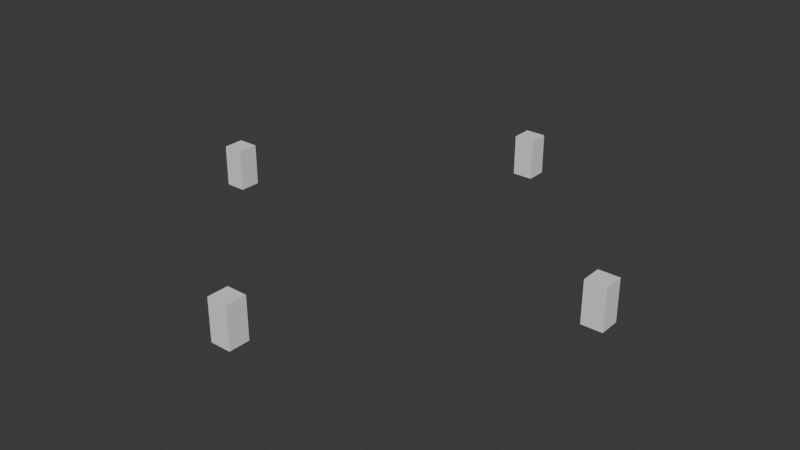 # Source: armature_with_empty_objects.blend  (saved by Blender 4.5.90; exported with 4.5.12 LTS)
import bpy
from mathutils import Matrix  # noqa: F401  (used for matrix-valued properties, if any)

bpy.ops.wm.read_factory_settings(use_empty=True)
scene = bpy.context.scene
scene.name = 'Scene'

# ---- collections
col_collection = bpy.data.collections.new('Collection'); scene.collection.children.link(col_collection)

# ---- world
world_world = bpy.data.worlds.new('World'); scene.world = world_world
world_world.use_nodes = True; world_world.node_tree.nodes.clear()
_N = world_world.node_tree.nodes; _L = world_world.node_tree.links
n0 = _N.new('ShaderNodeOutputWorld'); n0.name = 'World Output'; n0.location = (200, 100)
n1 = _N.new('ShaderNodeBackground'); n1.name = 'Background'; n1.location = (-200, 100)
n1.inputs[0].default_value = (0.05088, 0.05088, 0.05088, 1.0)
_L.new(n1.outputs[0], n0.inputs[0])
n0.is_active_output = True
world_world.color = (0.05088, 0.05088, 0.05088)
world_world.sun_shadow_jitter_overblur = 0.0

# ---- meshes
me_cube_001 = bpy.data.meshes.new('Cube.001')
me_cube_001.from_pydata([(-1.0, -1.0, -1.0), (-1.0, -1.0, 1.0), (-1.0, 1.0, -1.0), (-1.0, 1.0, 1.0), (1.0, -1.0, -1.0), (1.0, -1.0, 1.0), (1.0, 1.0, -1.0), (1.0, 1.0, 1.0)], [], [(0, 1, 3, 2), (2, 3, 7, 6), (6, 7, 5, 4), (4, 5, 1, 0), (2, 6, 4, 0), (7, 3, 1, 5)])
_uv = me_cube_001.uv_layers.new(name='UVMap')
_uv.uv.foreach_set('vector', [0.375, 0.0, 0.625, 0.0, 0.625, 0.25, 0.375, 0.25, 0.375, 0.25, 0.625, 0.25, 0.625, 0.5, 0.375, 0.5, 0.375, 0.5, 0.625, 0.5, 0.625, 0.75, 0.375, 0.75, 0.375, 0.75, 0.625, 0.75, 0.625, 1.0, 0.375, 1.0, 0.125, 0.5, 0.375, 0.5, 0.375, 0.75, 0.125, 0.75, 0.625, 0.5, 0.875, 0.5, 0.875, 0.75, 0.625, 0.75])
me_cube_001.update()
me_cube_002 = bpy.data.meshes.new('Cube.002')
me_cube_002.from_pydata([(-1.0, -1.0, -1.0), (-1.0, -1.0, 1.0), (-1.0, 1.0, -1.0), (-1.0, 1.0, 1.0), (1.0, -1.0, -1.0), (1.0, -1.0, 1.0), (1.0, 1.0, -1.0), (1.0, 1.0, 1.0)], [], [(0, 1, 3, 2), (2, 3, 7, 6), (6, 7, 5, 4), (4, 5, 1, 0), (2, 6, 4, 0), (7, 3, 1, 5)])
_uv = me_cube_002.uv_layers.new(name='UVMap')
_uv.uv.foreach_set('vector', [0.375, 0.0, 0.625, 0.0, 0.625, 0.25, 0.375, 0.25, 0.375, 0.25, 0.625, 0.25, 0.625, 0.5, 0.375, 0.5, 0.375, 0.5, 0.625, 0.5, 0.625, 0.75, 0.375, 0.75, 0.375, 0.75, 0.625, 0.75, 0.625, 1.0, 0.375, 1.0, 0.125, 0.5, 0.375, 0.5, 0.375, 0.75, 0.125, 0.75, 0.625, 0.5, 0.875, 0.5, 0.875, 0.75, 0.625, 0.75])
me_cube_002.update()
me_cube_005 = bpy.data.meshes.new('Cube.005')
me_cube_005.from_pydata([(-1.0, -1.0, -1.0), (-1.0, -1.0, 1.0), (-1.0, 1.0, -1.0), (-1.0, 1.0, 1.0), (1.0, -1.0, -1.0), (1.0, -1.0, 1.0), (1.0, 1.0, -1.0), (1.0, 1.0, 1.0)], [], [(0, 1, 3, 2), (2, 3, 7, 6), (6, 7, 5, 4), (4, 5, 1, 0), (2, 6, 4, 0), (7, 3, 1, 5)])
_uv = me_cube_005.uv_layers.new(name='UVMap')
_uv.uv.foreach_set('vector', [0.375, 0.0, 0.625, 0.0, 0.625, 0.25, 0.375, 0.25, 0.375, 0.25, 0.625, 0.25, 0.625, 0.5, 0.375, 0.5, 0.375, 0.5, 0.625, 0.5, 0.625, 0.75, 0.375, 0.75, 0.375, 0.75, 0.625, 0.75, 0.625, 1.0, 0.375, 1.0, 0.125, 0.5, 0.375, 0.5, 0.375, 0.75, 0.125, 0.75, 0.625, 0.5, 0.875, 0.5, 0.875, 0.75, 0.625, 0.75])
me_cube_005.update()
me_cube_006 = bpy.data.meshes.new('Cube.006')
me_cube_006.from_pydata([(-1.0, -1.0, -1.0), (-1.0, -1.0, 1.0), (-1.0, 1.0, -1.0), (-1.0, 1.0, 1.0), (1.0, -1.0, -1.0), (1.0, -1.0, 1.0), (1.0, 1.0, -1.0), (1.0, 1.0, 1.0)], [], [(0, 1, 3, 2), (2, 3, 7, 6), (6, 7, 5, 4), (4, 5, 1, 0), (2, 6, 4, 0), (7, 3, 1, 5)])
_uv = me_cube_006.uv_layers.new(name='UVMap')
_uv.uv.foreach_set('vector', [0.375, 0.0, 0.625, 0.0, 0.625, 0.25, 0.375, 0.25, 0.375, 0.25, 0.625, 0.25, 0.625, 0.5, 0.375, 0.5, 0.375, 0.5, 0.625, 0.5, 0.625, 0.75, 0.375, 0.75, 0.375, 0.75, 0.625, 0.75, 0.625, 1.0, 0.375, 1.0, 0.125, 0.5, 0.375, 0.5, 0.375, 0.75, 0.125, 0.75, 0.625, 0.5, 0.875, 0.5, 0.875, 0.75, 0.625, 0.75])
me_cube_006.update()
arm_armature = bpy.data.armatures.new('Armature')  # bones are not reproduced
arm_armature_011 = bpy.data.armatures.new('Armature.011')  # bones are not reproduced
arm_armature_014 = bpy.data.armatures.new('Armature.014')  # bones are not reproduced
arm_armature_015 = bpy.data.armatures.new('Armature.015')  # bones are not reproduced

# ---- objects
ob_armature = bpy.data.objects.new('Armature', arm_armature)
ob_cube = bpy.data.objects.new('Cube', me_cube_001)
ob_armature_001 = bpy.data.objects.new('Armature.001', arm_armature_011)
ob_cube_001 = bpy.data.objects.new('Cube.001', me_cube_002)
ob_armature_002 = bpy.data.objects.new('Armature.002', arm_armature_014)
ob_cube_002 = bpy.data.objects.new('Cube.002', me_cube_005)
ob_armature_003 = bpy.data.objects.new('Armature.003', arm_armature_015)
ob_cube_003 = bpy.data.objects.new('Cube.003', me_cube_006)
ob_bodycontroller = bpy.data.objects.new('BodyController', None)

# ---- transforms, parenting, visibility, modifiers, constraints
ob_armature.location = (0.0, 0.0, 0.0)
ob_cube.location = (-5.662e-07, 10.0, 0.0)
ob_cube.scale = (0.5, 0.5, 1.0)
ob_armature_001.location = (0.0, 0.0, 0.0)
ob_armature_001.rotation_euler = (0.0, -0.0, -1.571)
ob_cube_001.location = (10.0, 1.194e-06, 0.0)
ob_cube_001.rotation_euler = (0.0, -0.0, -1.571)
ob_cube_001.scale = (0.5, 0.5, 1.0)
ob_armature_002.location = (0.0, 0.0, 0.0)
ob_armature_002.rotation_euler = (0.0, -0.0, 1.571)
ob_cube_002.location = (-10.0, 1.609e-06, 0.0)
ob_cube_002.rotation_euler = (0.0, -0.0, 1.571)
ob_cube_002.scale = (0.5, 0.5, 1.0)
ob_armature_003.location = (0.0, 0.0, 0.0)
ob_armature_003.rotation_euler = (0.0, -0.0, 3.142)
ob_cube_003.location = (-2.831e-06, -10.0, 0.0)
ob_cube_003.rotation_euler = (0.0, -0.0, 3.142)
ob_cube_003.scale = (0.5, 0.5, 1.0)
ob_bodycontroller.location = (0.0, 0.0, 4.0)
ob_bodycontroller.empty_display_type = 'CUBE'

# ---- collection membership
col_collection.objects.link(ob_armature)
col_collection.objects.link(ob_cube)
col_collection.objects.link(ob_armature_001)
col_collection.objects.link(ob_cube_001)
col_collection.objects.link(ob_armature_002)
col_collection.objects.link(ob_cube_002)
col_collection.objects.link(ob_armature_003)
col_collection.objects.link(ob_cube_003)
col_collection.objects.link(ob_bodycontroller)

# ---- scene / render settings (as saved in the file)
scene.frame_start = 1; scene.frame_end = 250; scene.frame_set(1)
scene.render.engine = 'BLENDER_EEVEE_NEXT'
bpy.context.view_layer.update()

# ---- added for rendering (the .blend has no active camera and no usable light): camera, sun
cam_auto = bpy.data.cameras.new('AutoCamera')
cam_auto.lens = 50.0
cam_auto.sensor_width = 36.0
cam_auto.clip_end = 1000.0
ob_auto_camera = bpy.data.objects.new('AutoCamera', cam_auto)
scene.collection.objects.link(ob_auto_camera)
ob_auto_camera.location = (27.54, -33.048, 22.032)
ob_auto_camera.rotation_euler = (1.09748, -7.21219e-08, 0.694738)
scene.camera = ob_auto_camera
light_auto_sun = bpy.data.lights.new('AutoSun', 'SUN')
light_auto_sun.energy = 3.0
light_auto_sun.angle = 0.0523599
ob_auto_sun = bpy.data.objects.new('AutoSun', light_auto_sun)
scene.collection.objects.link(ob_auto_sun)
ob_auto_sun.rotation_euler = (0.872665, 0.174533, 0.523599)
bpy.context.view_layer.update()
